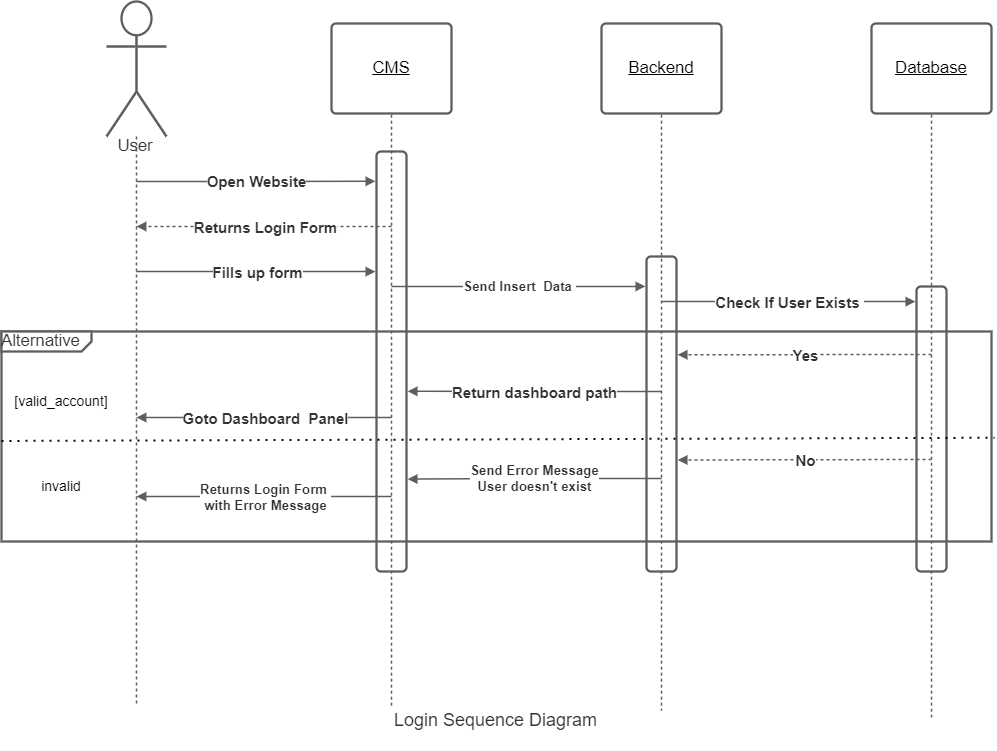

The diagram above was exported from draw.io. Its source (the exported page's mxGraphModel, read from the mxfile embedded in the PNG):
<mxGraphModel dx="1221" dy="634" grid="1" gridSize="10" guides="1" tooltips="1" connect="1" arrows="1" fold="1" page="1" pageScale="1" pageWidth="850" pageHeight="1100" math="0" shadow="0">
  <root>
    <mxCell id="0" />
    <mxCell id="1" parent="0" />
    <UserObject label="&lt;font style=&quot;font-size: 18px&quot;&gt;Login Sequence Diagram&lt;/font&gt;" lucidchartObjectId="ID3WwCrjitG5" id="fr9Jfe2O8RlTVKWWjTRl-1">
      <mxCell style="html=1;overflow=block;blockSpacing=1;whiteSpace=wrap;fontSize=30;fontColor=#333333;spacing=0;fillColor=none;strokeWidth=1.5;strokeColor=none;" vertex="1" parent="1">
        <mxGeometry x="552.5" y="830" width="302.5" height="70" as="geometry" />
      </mxCell>
    </UserObject>
    <UserObject label="Alternative" lucidchartObjectId="yq3WDtAS_6n5" id="fr9Jfe2O8RlTVKWWjTRl-2">
      <mxCell style="html=1;blockSpacing=1;whiteSpace=wrap;shape=mxgraph.sysml.package2;xSize=90;overflow=fill;fontSize=16.7;fontColor=#333333;align=left;spacing=0;strokeColor=#5e5e5e;strokeOpacity=100;rounded=1;absoluteArcSize=1;arcSize=9;strokeWidth=2.3;" vertex="1" parent="1">
        <mxGeometry x="210" y="481" width="990" height="210" as="geometry" />
      </mxCell>
    </UserObject>
    <UserObject label="User" lucidchartObjectId="Z62WpcUkMo7b" id="fr9Jfe2O8RlTVKWWjTRl-3">
      <mxCell style="html=1;overflow=block;blockSpacing=1;shape=umlActor;labelPosition=center;verticalLabelPosition=bottom;verticalAlign=top;whiteSpace=nowrap;fontSize=16.7;fontColor=#333333;spacing=0;strokeColor=#5e5e5e;strokeOpacity=100;rounded=1;absoluteArcSize=1;arcSize=9;strokeWidth=2.3;" vertex="1" parent="1">
        <mxGeometry x="315" y="151" width="60" height="135" as="geometry" />
      </mxCell>
    </UserObject>
    <UserObject label="CMS" lucidchartObjectId="562WH40qLvWA" id="fr9Jfe2O8RlTVKWWjTRl-4">
      <mxCell style="html=1;overflow=block;blockSpacing=1;whiteSpace=wrap;fontSize=16.8;fontStyle=4;spacing=3.8;strokeColor=#5e5e5e;strokeOpacity=100;rounded=1;absoluteArcSize=1;arcSize=9;strokeWidth=2.3;" vertex="1" parent="1">
        <mxGeometry x="540" y="173" width="120" height="90" as="geometry" />
      </mxCell>
    </UserObject>
    <UserObject label="Backend" lucidchartObjectId="-62WekdodC8T" id="fr9Jfe2O8RlTVKWWjTRl-5">
      <mxCell style="html=1;overflow=block;blockSpacing=1;whiteSpace=wrap;fontSize=16.8;fontStyle=4;spacing=3.8;strokeColor=#5e5e5e;strokeOpacity=100;rounded=1;absoluteArcSize=1;arcSize=9;strokeWidth=2.3;" vertex="1" parent="1">
        <mxGeometry x="810" y="173" width="120" height="90" as="geometry" />
      </mxCell>
    </UserObject>
    <UserObject label="Database" lucidchartObjectId="G72W~pao2Hnj" id="fr9Jfe2O8RlTVKWWjTRl-6">
      <mxCell style="html=1;overflow=block;blockSpacing=1;whiteSpace=wrap;fontSize=16.8;fontStyle=4;spacing=3.8;strokeColor=#5e5e5e;strokeOpacity=100;rounded=1;absoluteArcSize=1;arcSize=9;strokeWidth=2.3;" vertex="1" parent="1">
        <mxGeometry x="1080" y="173" width="120" height="90" as="geometry" />
      </mxCell>
    </UserObject>
    <UserObject label="" lucidchartObjectId="w_2WyLoWYhwc" id="fr9Jfe2O8RlTVKWWjTRl-7">
      <mxCell style="html=1;jettySize=18;whiteSpace=wrap;fontSize=13;strokeColor=#5E5E5E;dashed=1;fixDash=1;strokeWidth=1.5;rounded=1;arcSize=12;edgeStyle=orthogonalEdgeStyle;startArrow=none;endArrow=none;" edge="1" parent="1">
        <mxGeometry width="100" height="100" relative="1" as="geometry">
          <Array as="points" />
          <mxPoint x="345" y="286" as="sourcePoint" />
          <mxPoint x="345" y="856" as="targetPoint" />
        </mxGeometry>
      </mxCell>
    </UserObject>
    <UserObject label="" lucidchartObjectId="Qb3WNsGfK6.l" id="fr9Jfe2O8RlTVKWWjTRl-8">
      <mxCell style="html=1;jettySize=18;whiteSpace=wrap;fontSize=13;strokeColor=#5E5E5E;dashed=1;fixDash=1;strokeWidth=1.5;rounded=0;startArrow=none;endArrow=none;exitX=0.5;exitY=1.013;exitPerimeter=0;" edge="1" parent="1" source="fr9Jfe2O8RlTVKWWjTRl-4">
        <mxGeometry width="100" height="100" relative="1" as="geometry">
          <Array as="points" />
          <mxPoint x="600" y="858" as="targetPoint" />
        </mxGeometry>
      </mxCell>
    </UserObject>
    <UserObject label="" lucidchartObjectId="0b3WheRR.IQK" id="fr9Jfe2O8RlTVKWWjTRl-9">
      <mxCell style="html=1;jettySize=18;whiteSpace=wrap;fontSize=13;strokeColor=#5E5E5E;dashed=1;fixDash=1;strokeWidth=1.5;rounded=0;startArrow=none;endArrow=none;exitX=0.5;exitY=1.013;exitPerimeter=0;" edge="1" parent="1" source="fr9Jfe2O8RlTVKWWjTRl-5">
        <mxGeometry width="100" height="100" relative="1" as="geometry">
          <Array as="points" />
          <mxPoint x="870" y="860" as="targetPoint" />
        </mxGeometry>
      </mxCell>
    </UserObject>
    <UserObject label="" lucidchartObjectId="7b3WPICC1WmA" id="fr9Jfe2O8RlTVKWWjTRl-10">
      <mxCell style="html=1;jettySize=18;whiteSpace=wrap;fontSize=13;strokeColor=#5E5E5E;dashed=1;fixDash=1;strokeWidth=1.5;rounded=0;startArrow=none;endArrow=none;exitX=0.5;exitY=1.013;exitPerimeter=0;" edge="1" parent="1" source="fr9Jfe2O8RlTVKWWjTRl-6">
        <mxGeometry width="100" height="100" relative="1" as="geometry">
          <Array as="points" />
          <mxPoint x="1140" y="867" as="targetPoint" />
        </mxGeometry>
      </mxCell>
    </UserObject>
    <UserObject label="" lucidchartObjectId="3j3Wh~TXKWq9" id="fr9Jfe2O8RlTVKWWjTRl-11">
      <mxCell style="html=1;jettySize=18;whiteSpace=wrap;fontSize=13;strokeColor=#5E5E5E;strokeWidth=1.5;rounded=1;arcSize=12;edgeStyle=orthogonalEdgeStyle;startArrow=none;endArrow=block;endFill=1;entryX=-0.037;entryY=0.071;entryPerimeter=0;" edge="1" parent="1" target="fr9Jfe2O8RlTVKWWjTRl-33">
        <mxGeometry width="100" height="100" relative="1" as="geometry">
          <Array as="points" />
          <mxPoint x="345" y="331" as="sourcePoint" />
        </mxGeometry>
      </mxCell>
    </UserObject>
    <mxCell id="fr9Jfe2O8RlTVKWWjTRl-12" value="Open Website" style="text;html=1;resizable=0;labelBackgroundColor=default;align=center;verticalAlign=middle;fontStyle=1;fontColor=#333333;fontSize=15;" vertex="1" parent="fr9Jfe2O8RlTVKWWjTRl-11">
      <mxGeometry relative="1" as="geometry">
        <mxPoint as="offset" />
      </mxGeometry>
    </mxCell>
    <UserObject label="" lucidchartObjectId="Zk3W6ilplCrj" id="fr9Jfe2O8RlTVKWWjTRl-13">
      <mxCell style="html=1;jettySize=18;whiteSpace=wrap;fontSize=13;strokeColor=#5E5E5E;dashed=1;fixDash=1;strokeWidth=1.5;rounded=0;startArrow=none;endArrow=block;endFill=1;" edge="1" parent="1">
        <mxGeometry width="100" height="100" relative="1" as="geometry">
          <Array as="points" />
          <mxPoint x="600" y="376" as="sourcePoint" />
          <mxPoint x="345" y="376" as="targetPoint" />
        </mxGeometry>
      </mxCell>
    </UserObject>
    <mxCell id="fr9Jfe2O8RlTVKWWjTRl-14" value="Returns Login Form" style="text;html=1;resizable=0;labelBackgroundColor=default;align=center;verticalAlign=middle;fontStyle=1;fontColor=#333333;fontSize=15;" vertex="1" parent="fr9Jfe2O8RlTVKWWjTRl-13">
      <mxGeometry relative="1" as="geometry">
        <mxPoint as="offset" />
      </mxGeometry>
    </mxCell>
    <UserObject label="" lucidchartObjectId="xl3WGsiH0DiE" id="fr9Jfe2O8RlTVKWWjTRl-15">
      <mxCell style="html=1;jettySize=18;whiteSpace=wrap;fontSize=13;strokeColor=#5E5E5E;strokeWidth=1.5;rounded=1;arcSize=12;edgeStyle=orthogonalEdgeStyle;startArrow=none;endArrow=block;endFill=1;entryX=-0.037;entryY=0.286;entryPerimeter=0;" edge="1" parent="1" target="fr9Jfe2O8RlTVKWWjTRl-33">
        <mxGeometry width="100" height="100" relative="1" as="geometry">
          <Array as="points" />
          <mxPoint x="345" y="421" as="sourcePoint" />
        </mxGeometry>
      </mxCell>
    </UserObject>
    <mxCell id="fr9Jfe2O8RlTVKWWjTRl-16" value="Fills up form" style="text;html=1;resizable=0;labelBackgroundColor=default;align=center;verticalAlign=middle;fontStyle=1;fontColor=#333333;fontSize=15;" vertex="1" parent="fr9Jfe2O8RlTVKWWjTRl-15">
      <mxGeometry relative="1" as="geometry">
        <mxPoint as="offset" />
      </mxGeometry>
    </mxCell>
    <UserObject label="" lucidchartObjectId="4l3W8Miwulq." id="fr9Jfe2O8RlTVKWWjTRl-17">
      <mxCell style="html=1;jettySize=18;whiteSpace=wrap;fontSize=13;strokeColor=#5E5E5E;strokeWidth=1.5;rounded=1;arcSize=12;edgeStyle=orthogonalEdgeStyle;startArrow=none;endArrow=block;endFill=1;entryX=-0.037;entryY=0.095;entryPerimeter=0;" edge="1" parent="1" target="fr9Jfe2O8RlTVKWWjTRl-34">
        <mxGeometry width="100" height="100" relative="1" as="geometry">
          <Array as="points" />
          <mxPoint x="600" y="436" as="sourcePoint" />
        </mxGeometry>
      </mxCell>
    </UserObject>
    <mxCell id="fr9Jfe2O8RlTVKWWjTRl-18" value="Send Insert&amp;nbsp; Data&amp;nbsp;" style="text;html=1;resizable=0;labelBackgroundColor=default;align=center;verticalAlign=middle;fontStyle=1;fontColor=#333333;fontSize=13.3;" vertex="1" parent="fr9Jfe2O8RlTVKWWjTRl-17">
      <mxGeometry relative="1" as="geometry">
        <mxPoint as="offset" />
      </mxGeometry>
    </mxCell>
    <UserObject label="" lucidchartObjectId="Ym3WOz7Vphbu" id="fr9Jfe2O8RlTVKWWjTRl-19">
      <mxCell style="html=1;jettySize=18;whiteSpace=wrap;fontSize=13;strokeColor=#5E5E5E;strokeWidth=1.5;rounded=1;arcSize=12;edgeStyle=orthogonalEdgeStyle;startArrow=none;endArrow=block;endFill=1;entryX=-0.037;entryY=0.053;entryPerimeter=0;" edge="1" parent="1" target="fr9Jfe2O8RlTVKWWjTRl-35">
        <mxGeometry width="100" height="100" relative="1" as="geometry">
          <Array as="points">
            <mxPoint x="1010" y="451" />
            <mxPoint x="1010" y="451" />
          </Array>
          <mxPoint x="870" y="451" as="sourcePoint" />
        </mxGeometry>
      </mxCell>
    </UserObject>
    <mxCell id="fr9Jfe2O8RlTVKWWjTRl-20" value="Check If User Exists&amp;nbsp;" style="text;html=1;resizable=0;labelBackgroundColor=default;align=center;verticalAlign=middle;fontStyle=1;fontColor=#333333;fontSize=15;" vertex="1" parent="fr9Jfe2O8RlTVKWWjTRl-19">
      <mxGeometry relative="1" as="geometry">
        <mxPoint as="offset" />
      </mxGeometry>
    </mxCell>
    <UserObject label="" lucidchartObjectId="mo3WBdr79~6S" id="fr9Jfe2O8RlTVKWWjTRl-21">
      <mxCell style="html=1;jettySize=18;whiteSpace=wrap;fontSize=13;strokeColor=#5E5E5E;dashed=1;fixDash=1;strokeWidth=1.5;rounded=0;startArrow=none;endArrow=block;endFill=1;entryX=1.038;entryY=0.312;entryPerimeter=0;" edge="1" parent="1" target="fr9Jfe2O8RlTVKWWjTRl-34">
        <mxGeometry width="100" height="100" relative="1" as="geometry">
          <Array as="points" />
          <mxPoint x="1140" y="504" as="sourcePoint" />
        </mxGeometry>
      </mxCell>
    </UserObject>
    <mxCell id="fr9Jfe2O8RlTVKWWjTRl-22" value="Yes" style="text;html=1;resizable=0;labelBackgroundColor=default;align=center;verticalAlign=middle;fontStyle=1;fontColor=#333333;fontSize=15;" vertex="1" parent="fr9Jfe2O8RlTVKWWjTRl-21">
      <mxGeometry relative="1" as="geometry">
        <mxPoint as="offset" />
      </mxGeometry>
    </mxCell>
    <UserObject label="" lucidchartObjectId="hp3WPIcEbAyR" id="fr9Jfe2O8RlTVKWWjTRl-23">
      <mxCell style="html=1;jettySize=18;whiteSpace=wrap;fontSize=13;strokeColor=#5E5E5E;strokeWidth=1.5;rounded=1;arcSize=12;edgeStyle=orthogonalEdgeStyle;startArrow=none;endArrow=block;endFill=1;entryX=1.038;entryY=0.571;entryPerimeter=0;" edge="1" parent="1" target="fr9Jfe2O8RlTVKWWjTRl-33">
        <mxGeometry width="100" height="100" relative="1" as="geometry">
          <Array as="points" />
          <mxPoint x="870" y="541" as="sourcePoint" />
        </mxGeometry>
      </mxCell>
    </UserObject>
    <mxCell id="fr9Jfe2O8RlTVKWWjTRl-24" value="Return dashboard path" style="text;html=1;resizable=0;labelBackgroundColor=default;align=center;verticalAlign=middle;fontStyle=1;fontColor=#333333;fontSize=15;" vertex="1" parent="fr9Jfe2O8RlTVKWWjTRl-23">
      <mxGeometry relative="1" as="geometry">
        <mxPoint as="offset" />
      </mxGeometry>
    </mxCell>
    <UserObject label="" lucidchartObjectId="3p3WEdMp6Cg8" id="fr9Jfe2O8RlTVKWWjTRl-25">
      <mxCell style="html=1;jettySize=18;whiteSpace=wrap;fontSize=13;strokeColor=#5E5E5E;strokeWidth=1.5;rounded=0;startArrow=none;endArrow=block;endFill=1;" edge="1" parent="1">
        <mxGeometry width="100" height="100" relative="1" as="geometry">
          <Array as="points" />
          <mxPoint x="600" y="567" as="sourcePoint" />
          <mxPoint x="345" y="567" as="targetPoint" />
        </mxGeometry>
      </mxCell>
    </UserObject>
    <mxCell id="fr9Jfe2O8RlTVKWWjTRl-26" value="Goto Dashboard&amp;nbsp; Panel" style="text;html=1;resizable=0;labelBackgroundColor=default;align=center;verticalAlign=middle;fontStyle=1;fontColor=#333333;fontSize=15;" vertex="1" parent="fr9Jfe2O8RlTVKWWjTRl-25">
      <mxGeometry relative="1" as="geometry">
        <mxPoint as="offset" />
      </mxGeometry>
    </mxCell>
    <UserObject label="" lucidchartObjectId="qr3WG55N30C1" id="fr9Jfe2O8RlTVKWWjTRl-27">
      <mxCell style="html=1;jettySize=18;whiteSpace=wrap;fontSize=13;strokeColor=#5E5E5E;dashed=1;fixDash=1;strokeWidth=1.5;rounded=0;startArrow=none;endArrow=block;endFill=1;entryX=1.038;entryY=0.646;entryPerimeter=0;" edge="1" parent="1" target="fr9Jfe2O8RlTVKWWjTRl-34">
        <mxGeometry width="100" height="100" relative="1" as="geometry">
          <Array as="points" />
          <mxPoint x="1140" y="609" as="sourcePoint" />
        </mxGeometry>
      </mxCell>
    </UserObject>
    <mxCell id="fr9Jfe2O8RlTVKWWjTRl-28" value="No" style="text;html=1;resizable=0;labelBackgroundColor=default;align=center;verticalAlign=middle;fontStyle=1;fontColor=#333333;fontSize=15;" vertex="1" parent="fr9Jfe2O8RlTVKWWjTRl-27">
      <mxGeometry relative="1" as="geometry">
        <mxPoint as="offset" />
      </mxGeometry>
    </mxCell>
    <UserObject label="" lucidchartObjectId="ts3WkyVOS48z" id="fr9Jfe2O8RlTVKWWjTRl-29">
      <mxCell style="html=1;jettySize=18;whiteSpace=wrap;fontSize=13;strokeColor=#5E5E5E;strokeWidth=1.5;rounded=1;arcSize=12;edgeStyle=orthogonalEdgeStyle;startArrow=none;endArrow=block;endFill=1;entryX=1.038;entryY=0.78;entryPerimeter=0;" edge="1" parent="1" target="fr9Jfe2O8RlTVKWWjTRl-33">
        <mxGeometry width="100" height="100" relative="1" as="geometry">
          <Array as="points" />
          <mxPoint x="870" y="628" as="sourcePoint" />
        </mxGeometry>
      </mxCell>
    </UserObject>
    <mxCell id="fr9Jfe2O8RlTVKWWjTRl-30" value="Send Error Message&lt;br&gt;User doesn't exist" style="text;html=1;resizable=0;labelBackgroundColor=default;align=center;verticalAlign=middle;fontStyle=1;fontColor=#333333;fontSize=13.3;" vertex="1" parent="fr9Jfe2O8RlTVKWWjTRl-29">
      <mxGeometry relative="1" as="geometry">
        <mxPoint as="offset" />
      </mxGeometry>
    </mxCell>
    <UserObject label="" lucidchartObjectId="3s3WXfjBzK-_" id="fr9Jfe2O8RlTVKWWjTRl-31">
      <mxCell style="html=1;jettySize=18;whiteSpace=wrap;fontSize=13;strokeColor=#5E5E5E;strokeWidth=1.5;rounded=1;arcSize=12;edgeStyle=orthogonalEdgeStyle;startArrow=none;endArrow=block;endFill=1;" edge="1" parent="1">
        <mxGeometry width="100" height="100" relative="1" as="geometry">
          <Array as="points" />
          <mxPoint x="600" y="646" as="sourcePoint" />
          <mxPoint x="345" y="646" as="targetPoint" />
        </mxGeometry>
      </mxCell>
    </UserObject>
    <mxCell id="fr9Jfe2O8RlTVKWWjTRl-32" value="Returns Login Form &#10;with Error Message" style="text;html=1;resizable=0;labelBackgroundColor=default;align=center;verticalAlign=middle;fontStyle=1;fontColor=#333333;fontSize=13.3;" vertex="1" parent="fr9Jfe2O8RlTVKWWjTRl-31">
      <mxGeometry relative="1" as="geometry">
        <mxPoint as="offset" />
      </mxGeometry>
    </mxCell>
    <UserObject label="" lucidchartObjectId="3z3WQX3d3y51" id="fr9Jfe2O8RlTVKWWjTRl-33">
      <mxCell style="html=1;overflow=block;blockSpacing=1;whiteSpace=wrap;fontSize=13;spacing=0;strokeColor=#5e5e5e;strokeOpacity=100;fillOpacity=0;rounded=1;absoluteArcSize=1;arcSize=9;fillColor=#000000;strokeWidth=2.3;" vertex="1" parent="1">
        <mxGeometry x="585" y="301" width="30" height="420" as="geometry" />
      </mxCell>
    </UserObject>
    <UserObject label="" lucidchartObjectId="_z3WK6~gbA1Z" id="fr9Jfe2O8RlTVKWWjTRl-34">
      <mxCell style="html=1;overflow=block;blockSpacing=1;whiteSpace=wrap;fontSize=13;spacing=0;strokeColor=#5e5e5e;strokeOpacity=100;fillOpacity=0;rounded=1;absoluteArcSize=1;arcSize=9;fillColor=#000000;strokeWidth=2.3;" vertex="1" parent="1">
        <mxGeometry x="855" y="406" width="30" height="315" as="geometry" />
      </mxCell>
    </UserObject>
    <UserObject label="" lucidchartObjectId="sA3WWxNmM4ZI" id="fr9Jfe2O8RlTVKWWjTRl-35">
      <mxCell style="html=1;overflow=block;blockSpacing=1;whiteSpace=wrap;fontSize=13;spacing=0;strokeColor=#5e5e5e;strokeOpacity=100;fillOpacity=0;rounded=1;absoluteArcSize=1;arcSize=9;fillColor=#000000;strokeWidth=2.3;" vertex="1" parent="1">
        <mxGeometry x="1125" y="436" width="30" height="285" as="geometry" />
      </mxCell>
    </UserObject>
    <mxCell id="fr9Jfe2O8RlTVKWWjTRl-36" value="" style="endArrow=none;dashed=1;html=1;dashPattern=1 3;strokeWidth=2;rounded=0;fontSize=18;entryX=1.003;entryY=0.506;entryDx=0;entryDy=0;entryPerimeter=0;" edge="1" parent="1" target="fr9Jfe2O8RlTVKWWjTRl-2">
      <mxGeometry width="50" height="50" relative="1" as="geometry">
        <mxPoint x="210" y="590.4494382022473" as="sourcePoint" />
        <mxPoint x="260" y="590" as="targetPoint" />
        <Array as="points" />
      </mxGeometry>
    </mxCell>
    <mxCell id="fr9Jfe2O8RlTVKWWjTRl-39" value="&lt;font style=&quot;font-size: 14px&quot;&gt;[valid_account]&lt;/font&gt;" style="text;html=1;strokeColor=none;fillColor=none;align=center;verticalAlign=middle;whiteSpace=wrap;rounded=0;fontSize=18;" vertex="1" parent="1">
      <mxGeometry x="240" y="535" width="60" height="30" as="geometry" />
    </mxCell>
    <mxCell id="fr9Jfe2O8RlTVKWWjTRl-40" value="&lt;font style=&quot;font-size: 14px&quot;&gt;invalid&lt;/font&gt;" style="text;html=1;strokeColor=none;fillColor=none;align=center;verticalAlign=middle;whiteSpace=wrap;rounded=0;fontSize=18;" vertex="1" parent="1">
      <mxGeometry x="240" y="620" width="60" height="30" as="geometry" />
    </mxCell>
  </root>
</mxGraphModel>